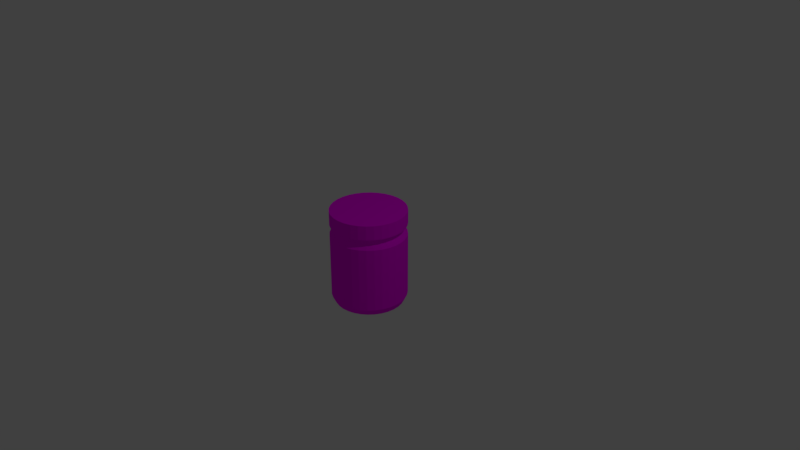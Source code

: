# Source: peanutButter.blend  (saved by Blender 2.79.0; exported with 4.5.12 LTS)
import bpy
from mathutils import Matrix  # noqa: F401  (used for matrix-valued properties, if any)

bpy.ops.wm.read_factory_settings(use_empty=True)
scene = bpy.context.scene
scene.name = 'Scene'

# ---- collections
col_collection_1 = bpy.data.collections.new('Collection 1'); scene.collection.children.link(col_collection_1)

# ---- images (referenced by path relative to the original .blend; pixels are not part of the script)
import os
ASSET_DIR = os.environ.get("B2B_ASSET_DIR", "")  # directory of the original .blend (textures are referenced by path, not embedded)
HERE = os.path.dirname(os.path.abspath(__file__))  # packed textures are extracted next to this script under _unpacked/

def load_image(name, relpath, width, height, colorspace="sRGB"):
    """Load a texture the original file referenced (path relative to the .blend, or extracted next to this script)."""
    p = next((c for c in (os.path.join(HERE, relpath), os.path.join(ASSET_DIR, relpath)) if relpath and os.path.exists(c)), "")
    if p:
        img = bpy.data.images.load(p, check_existing=True)
        img.name = name
    else:  # same state as the original file: an image datablock whose file is absent (Cycles renders it pink)
        img = bpy.data.images.new(name, width, height)
        img.source = "FILE"
        img.filepath = "//" + (relpath or name)
    img.colorspace_settings.name = colorspace
    return img
img_peanutbuttertexture = load_image('peanutButterTexture', 'peanutButterTexture.png', 1024, 1024, 'sRGB')

# ---- materials (node trees are filled in below, after node groups)
mat_peanutbutterjar = bpy.data.materials.new('peanutButterJar')
mat_peanutbutterjar.alpha_threshold = 0.0
mat_peanutbutterjar.roughness = 0.5

# ---- material node trees
mat_peanutbutterjar.use_nodes = True; mat_peanutbutterjar.node_tree.nodes.clear()
_N = mat_peanutbutterjar.node_tree.nodes; _L = mat_peanutbutterjar.node_tree.links
n0 = _N.new('ShaderNodeOutputMaterial'); n0.name = 'Material Output'; n0.location = (300, 300)
n1 = _N.new('ShaderNodeBsdfDiffuse'); n1.name = 'Diffuse BSDF'; n1.location = (10, 300)
n2 = _N.new('ShaderNodeTexImage'); n2.name = 'Image Texture'; n2.location = (-260, 180)
n2.width = 140
n2.image = img_peanutbuttertexture
n2.interpolation = 'Closest'
_L.new(n1.outputs[0], n0.inputs[0])
_L.new(n2.outputs[0], n1.inputs[0])
n0.is_active_output = True

# ---- world
world_world = bpy.data.worlds.new('World'); scene.world = world_world
world_world.color = (0.05088, 0.05088, 0.05088)
world_world.use_sun_shadow = False
world_world.sun_shadow_jitter_overblur = 0.0
world_world.cycles.sampling_method = 'MANUAL'

# ---- cameras
cam_camera = bpy.data.cameras.new('Camera')
cam_camera.clip_end = 100.0
cam_camera.lens = 35.0
cam_camera.sensor_width = 32.0
cam_camera.sensor_height = 18.0
cam_camera.ortho_scale = 7.314
cam_camera.dof.focus_distance = 0.0

# ---- lights
light_lamp = bpy.data.lights.new('Lamp', 'POINT')
light_lamp.transmission_factor = 0.0
light_lamp.cutoff_distance = 30.0
light_lamp.energy = 100.0
light_lamp.shadow_buffer_clip_start = 1.001
light_lamp.shadow_soft_size = 0.1
light_lamp.shadow_maximum_resolution = 0.006
light_lamp.use_absolute_resolution = True

# ---- meshes
me_cylinder = bpy.data.meshes.new('Cylinder')
me_cylinder.from_pydata([(2.757e-09, 0.4586, -0.6337), (-2.16e-09, 0.5, 0.6399), (0.08947, 0.4498, -0.6337), (0.09755, 0.4904, 0.6399), (0.1755, 0.4237, -0.6337), (0.1913, 0.4619, 0.6399), (0.2548, 0.3813, -0.6337), (0.2778, 0.4157, 0.6399), (0.3243, 0.3243, -0.6337), (0.3536, 0.3536, 0.6399), (0.3813, 0.2548, -0.6337), (0.4157, 0.2778, 0.6399), (0.4237, 0.1755, -0.6337), (0.4619, 0.1913, 0.6399), (0.4498, 0.08947, -0.6337), (0.4904, 0.09755, 0.6399), (0.4586, 4.307e-08, -0.6337), (0.5, 3.44e-08, 0.6399), (0.4498, -0.08947, -0.6337), (0.4904, -0.09755, 0.6399), (0.4237, -0.1755, -0.6337), (0.4619, -0.1913, 0.6399), (0.3813, -0.2548, -0.6337), (0.4157, -0.2778, 0.6399), (0.3243, -0.3243, -0.6337), (0.3536, -0.3536, 0.6399), (0.2548, -0.3813, -0.6337), (0.2778, -0.4157, 0.6399), (0.1755, -0.4237, -0.6337), (0.1913, -0.4619, 0.6399), (0.08947, -0.4498, -0.6337), (0.09755, -0.4904, 0.6399), (-1.467e-07, -0.4586, -0.6337), (-1.651e-07, -0.5, 0.6399), (-0.08947, -0.4498, -0.6337), (-0.09755, -0.4904, 0.6399), (-0.1755, -0.4237, -0.6337), (-0.1913, -0.4619, 0.6399), (-0.2548, -0.3813, -0.6337), (-0.2778, -0.4157, 0.6399), (-0.3243, -0.3243, -0.6337), (-0.3536, -0.3536, 0.6399), (-0.3813, -0.2548, -0.6337), (-0.4157, -0.2778, 0.6399), (-0.4237, -0.1755, -0.6337), (-0.4619, -0.1913, 0.6399), (-0.4498, -0.08947, -0.6337), (-0.4904, -0.09754, 0.6399), (-0.4586, 4.513e-07, -0.6337), (-0.5, 4.794e-07, 0.6399), (-0.4498, 0.08947, -0.6337), (-0.4904, 0.09755, 0.6399), (-0.4237, 0.1755, -0.6337), (-0.4619, 0.1913, 0.6399), (-0.3813, 0.2548, -0.6337), (-0.4157, 0.2778, 0.6399), (-0.3243, 0.3243, -0.6337), (-0.3536, 0.3536, 0.6399), (-0.2548, 0.3813, -0.6337), (-0.2778, 0.4157, 0.6399), (-0.1755, 0.4237, -0.6337), (-0.1913, 0.4619, 0.6399), (-0.08947, 0.4498, -0.6337), (-0.09754, 0.4904, 0.6399), (-2.16e-09, 0.5, 0.4505), (0.09755, 0.4904, 0.4505), (0.1913, 0.4619, 0.4505), (0.2778, 0.4157, 0.4505), (0.3536, 0.3536, 0.4505), (0.4157, 0.2778, 0.4505), (0.4619, 0.1913, 0.4505), (0.4904, 0.09755, 0.4505), (0.5, 3.44e-08, 0.4505), (0.4904, -0.09755, 0.4505), (0.4619, -0.1913, 0.4505), (0.4157, -0.2778, 0.4505), (0.3536, -0.3536, 0.4505), (0.2778, -0.4157, 0.4505), (0.1913, -0.4619, 0.4505), (0.09755, -0.4904, 0.4505), (-1.651e-07, -0.5, 0.4505), (-0.09755, -0.4904, 0.4505), (-0.1913, -0.4619, 0.4505), (-0.2778, -0.4157, 0.4505), (-0.3536, -0.3536, 0.4505), (-0.4157, -0.2778, 0.4505), (-0.4619, -0.1913, 0.4505), (-0.4904, -0.09754, 0.4505), (-0.5, 4.794e-07, 0.4505), (-0.4904, 0.09755, 0.4505), (-0.4619, 0.1913, 0.4505), (-0.4157, 0.2778, 0.4505), (-0.3536, 0.3536, 0.4505), (-0.2778, 0.4157, 0.4505), (-0.1913, 0.4619, 0.4505), (-0.09754, 0.4904, 0.4505), (0.08809, 0.4428, 0.4505), (0.1728, 0.4171, 0.4505), (0.2508, 0.3754, 0.4505), (0.3193, 0.3193, 0.4505), (0.3754, 0.2508, 0.4505), (0.4171, 0.1728, 0.4505), (0.4428, 0.08809, 0.4505), (0.4515, 4.532e-08, 0.4505), (0.4428, -0.08809, 0.4505), (0.4171, -0.1728, 0.4505), (0.3754, -0.2508, 0.4505), (0.3193, -0.3193, 0.4505), (0.2508, -0.3754, 0.4505), (0.1728, -0.4171, 0.4505), (0.08809, -0.4428, 0.4505), (-1.435e-07, -0.4515, 0.4505), (-0.08809, -0.4428, 0.4505), (-0.1728, -0.4171, 0.4505), (-0.2508, -0.3754, 0.4505), (-0.3193, -0.3193, 0.4505), (-0.3754, -0.2508, 0.4505), (-0.4171, -0.1728, 0.4505), (-0.4428, -0.08809, 0.4505), (-0.4515, 4.472e-07, 0.4505), (-0.4428, 0.08809, 0.4505), (-0.4171, 0.1728, 0.4505), (-0.3754, 0.2508, 0.4505), (-0.3193, 0.3193, 0.4505), (-0.2508, 0.3754, 0.4505), (-0.1728, 0.4171, 0.4505), (-0.08809, 0.4428, 0.4505), (3.609e-09, 0.4515, 0.4505), (0.08809, 0.4428, 0.3691), (0.1728, 0.4171, 0.3691), (0.2508, 0.3754, 0.3691), (0.3193, 0.3193, 0.3691), (0.3754, 0.2508, 0.3691), (0.4171, 0.1728, 0.3691), (0.4428, 0.08809, 0.3691), (0.4515, 4.532e-08, 0.3691), (0.4428, -0.08809, 0.3691), (0.4171, -0.1728, 0.3691), (0.3754, -0.2508, 0.3691), (0.3193, -0.3193, 0.3691), (0.2508, -0.3754, 0.3691), (0.1728, -0.4171, 0.3691), (0.08809, -0.4428, 0.3691), (-1.435e-07, -0.4515, 0.3691), (-0.08809, -0.4428, 0.3691), (-0.1728, -0.4171, 0.3691), (-0.2508, -0.3754, 0.3691), (-0.3193, -0.3193, 0.3691), (-0.3754, -0.2508, 0.3691), (-0.4171, -0.1728, 0.3691), (-0.4428, -0.08809, 0.3691), (-0.4515, 4.472e-07, 0.3691), (-0.4428, 0.08809, 0.3691), (-0.4171, 0.1728, 0.3691), (-0.3754, 0.2508, 0.3691), (-0.3193, 0.3193, 0.3691), (-0.2508, 0.3754, 0.3691), (-0.1728, 0.4171, 0.3691), (-0.08809, 0.4428, 0.3691), (3.609e-09, 0.4515, 0.3691), (0.09755, 0.4904, 0.3082), (0.1913, 0.4619, 0.3082), (0.2778, 0.4157, 0.3082), (0.3536, 0.3536, 0.3082), (0.4157, 0.2778, 0.3082), (0.4619, 0.1913, 0.3082), (0.4904, 0.09755, 0.3082), (0.5, 3.44e-08, 0.3082), (0.4904, -0.09755, 0.3082), (0.4619, -0.1913, 0.3082), (0.4157, -0.2778, 0.3082), (0.3536, -0.3536, 0.3082), (0.2778, -0.4157, 0.3082), (0.1913, -0.4619, 0.3082), (0.09755, -0.4904, 0.3082), (-1.651e-07, -0.5, 0.3082), (-0.09755, -0.4904, 0.3082), (-0.1913, -0.4619, 0.3082), (-0.2778, -0.4157, 0.3082), (-0.3536, -0.3536, 0.3082), (-0.4157, -0.2778, 0.3082), (-0.4619, -0.1913, 0.3082), (-0.4904, -0.09754, 0.3082), (-0.5, 4.794e-07, 0.3082), (-0.4904, 0.09755, 0.3082), (-0.4619, 0.1913, 0.3082), (-0.4157, 0.2778, 0.3082), (-0.3536, 0.3536, 0.3082), (-0.2778, 0.4157, 0.3082), (-0.1913, 0.4619, 0.3082), (-0.09754, 0.4904, 0.3082), (-2.16e-09, 0.5, 0.3082), (0.09755, 0.4904, -0.5481), (0.1913, 0.4619, -0.5481), (0.2778, 0.4157, -0.5481), (0.3536, 0.3536, -0.5481), (0.4157, 0.2778, -0.5481), (0.4619, 0.1913, -0.5481), (0.4904, 0.09755, -0.5481), (0.5, 3.44e-08, -0.5481), (0.4904, -0.09755, -0.5481), (0.4619, -0.1913, -0.5481), (0.4157, -0.2778, -0.5481), (0.3536, -0.3536, -0.5481), (0.2778, -0.4157, -0.5481), (0.1913, -0.4619, -0.5481), (0.09755, -0.4904, -0.5481), (-1.651e-07, -0.5, -0.5481), (-0.09755, -0.4904, -0.5481), (-0.1913, -0.4619, -0.5481), (-0.2778, -0.4157, -0.5481), (-0.3536, -0.3536, -0.5481), (-0.4157, -0.2778, -0.5481), (-0.4619, -0.1913, -0.5481), (-0.4904, -0.09754, -0.5481), (-0.5, 4.794e-07, -0.5481), (-0.4904, 0.09755, -0.5481), (-0.4619, 0.1913, -0.5481), (-0.4157, 0.2778, -0.5481), (-0.3536, 0.3536, -0.5481), (-0.2778, 0.4157, -0.5481), (-0.1913, 0.4619, -0.5481), (-0.09754, 0.4904, -0.5481), (-2.16e-09, 0.5, -0.5481)], [], [(64, 1, 3, 65), (65, 3, 5, 66), (66, 5, 7, 67), (67, 7, 9, 68), (68, 9, 11, 69), (69, 11, 13, 70), (70, 13, 15, 71), (71, 15, 17, 72), (72, 17, 19, 73), (73, 19, 21, 74), (74, 21, 23, 75), (75, 23, 25, 76), (76, 25, 27, 77), (77, 27, 29, 78), (78, 29, 31, 79), (79, 31, 33, 80), (80, 33, 35, 81), (81, 35, 37, 82), (82, 37, 39, 83), (83, 39, 41, 84), (84, 41, 43, 85), (85, 43, 45, 86), (86, 45, 47, 87), (87, 47, 49, 88), (88, 49, 51, 89), (89, 51, 53, 90), (90, 53, 55, 91), (91, 55, 57, 92), (92, 57, 59, 93), (93, 59, 61, 94), (3, 1, 63, 61, 59, 57, 55, 53, 51, 49, 47, 45, 43, 41, 39, 37, 35, 33, 31, 29, 27, 25, 23, 21, 19, 17, 15, 13, 11, 9, 7, 5), (94, 61, 63, 95), (95, 63, 1, 64), (0, 2, 4, 6, 8, 10, 12, 14, 16, 18, 20, 22, 24, 26, 28, 30, 32, 34, 36, 38, 40, 42, 44, 46, 48, 50, 52, 54, 56, 58, 60, 62), (126, 95, 64, 127), (125, 94, 95, 126), (124, 93, 94, 125), (123, 92, 93, 124), (122, 91, 92, 123), (121, 90, 91, 122), (120, 89, 90, 121), (119, 88, 89, 120), (118, 87, 88, 119), (117, 86, 87, 118), (116, 85, 86, 117), (115, 84, 85, 116), (114, 83, 84, 115), (113, 82, 83, 114), (112, 81, 82, 113), (111, 80, 81, 112), (110, 79, 80, 111), (109, 78, 79, 110), (108, 77, 78, 109), (107, 76, 77, 108), (106, 75, 76, 107), (105, 74, 75, 106), (104, 73, 74, 105), (103, 72, 73, 104), (102, 71, 72, 103), (101, 70, 71, 102), (100, 69, 70, 101), (99, 68, 69, 100), (98, 67, 68, 99), (97, 66, 67, 98), (96, 65, 66, 97), (127, 64, 65, 96), (159, 127, 96, 128), (128, 96, 97, 129), (129, 97, 98, 130), (130, 98, 99, 131), (131, 99, 100, 132), (132, 100, 101, 133), (133, 101, 102, 134), (134, 102, 103, 135), (135, 103, 104, 136), (136, 104, 105, 137), (137, 105, 106, 138), (138, 106, 107, 139), (139, 107, 108, 140), (140, 108, 109, 141), (141, 109, 110, 142), (142, 110, 111, 143), (143, 111, 112, 144), (144, 112, 113, 145), (145, 113, 114, 146), (146, 114, 115, 147), (147, 115, 116, 148), (148, 116, 117, 149), (149, 117, 118, 150), (150, 118, 119, 151), (151, 119, 120, 152), (152, 120, 121, 153), (153, 121, 122, 154), (154, 122, 123, 155), (155, 123, 124, 156), (156, 124, 125, 157), (157, 125, 126, 158), (158, 126, 127, 159), (190, 158, 159, 191), (189, 157, 158, 190), (188, 156, 157, 189), (187, 155, 156, 188), (186, 154, 155, 187), (185, 153, 154, 186), (184, 152, 153, 185), (183, 151, 152, 184), (182, 150, 151, 183), (181, 149, 150, 182), (180, 148, 149, 181), (179, 147, 148, 180), (178, 146, 147, 179), (177, 145, 146, 178), (176, 144, 145, 177), (175, 143, 144, 176), (174, 142, 143, 175), (173, 141, 142, 174), (172, 140, 141, 173), (171, 139, 140, 172), (170, 138, 139, 171), (169, 137, 138, 170), (168, 136, 137, 169), (167, 135, 136, 168), (166, 134, 135, 167), (165, 133, 134, 166), (164, 132, 133, 165), (163, 131, 132, 164), (162, 130, 131, 163), (161, 129, 130, 162), (160, 128, 129, 161), (191, 159, 128, 160), (223, 191, 160, 192), (192, 160, 161, 193), (193, 161, 162, 194), (194, 162, 163, 195), (195, 163, 164, 196), (196, 164, 165, 197), (197, 165, 166, 198), (198, 166, 167, 199), (199, 167, 168, 200), (200, 168, 169, 201), (201, 169, 170, 202), (202, 170, 171, 203), (203, 171, 172, 204), (204, 172, 173, 205), (205, 173, 174, 206), (206, 174, 175, 207), (207, 175, 176, 208), (208, 176, 177, 209), (209, 177, 178, 210), (210, 178, 179, 211), (211, 179, 180, 212), (212, 180, 181, 213), (213, 181, 182, 214), (214, 182, 183, 215), (215, 183, 184, 216), (216, 184, 185, 217), (217, 185, 186, 218), (218, 186, 187, 219), (219, 187, 188, 220), (220, 188, 189, 221), (221, 189, 190, 222), (222, 190, 191, 223), (62, 222, 223, 0), (60, 221, 222, 62), (58, 220, 221, 60), (56, 219, 220, 58), (54, 218, 219, 56), (52, 217, 218, 54), (50, 216, 217, 52), (48, 215, 216, 50), (46, 214, 215, 48), (44, 213, 214, 46), (42, 212, 213, 44), (40, 211, 212, 42), (38, 210, 211, 40), (36, 209, 210, 38), (34, 208, 209, 36), (32, 207, 208, 34), (30, 206, 207, 32), (28, 205, 206, 30), (26, 204, 205, 28), (24, 203, 204, 26), (22, 202, 203, 24), (20, 201, 202, 22), (18, 200, 201, 20), (16, 199, 200, 18), (14, 198, 199, 16), (12, 197, 198, 14), (10, 196, 197, 12), (8, 195, 196, 10), (6, 194, 195, 8), (4, 193, 194, 6), (2, 192, 193, 4), (0, 223, 192, 2)])
_uv = me_cylinder.uv_layers.new(name='UVMap')
_uv.uv.foreach_set('vector', [0.7137, 0.1463, 0.6558, 0.1463, 0.6558, 0.1155, 0.7137, 0.1155, 0.7137, 0.1155, 0.6558, 0.1155, 0.6562, 0.08531, 0.7141, 0.08531, 0.7141, 0.08531, 0.6562, 0.08531, 0.6571, 0.05684, 0.715, 0.05684, 0.715, 0.05684, 0.6571, 0.05684, 0.6584, 0.03122, 0.7162, 0.03122, 0.7162, 0.03122, 0.6584, 0.03122, 0.66, 0.009431, 0.7179, 0.009431, 0.7964, 0.7021, 0.8543, 0.7021, 0.8556, 0.7277, 0.7977, 0.7277, 0.7977, 0.7277, 0.8556, 0.7277, 0.8565, 0.7562, 0.7986, 0.7562, 0.7986, 0.7562, 0.8565, 0.7562, 0.8569, 0.7864, 0.799, 0.7864, 0.799, 0.7864, 0.8569, 0.7864, 0.8569, 0.8172, 0.799, 0.8172, 0.799, 0.8172, 0.8569, 0.8172, 0.8565, 0.8475, 0.7986, 0.8475, 0.7986, 0.8475, 0.8565, 0.8475, 0.8556, 0.8759, 0.7977, 0.8759, 0.7977, 0.8759, 0.8556, 0.8759, 0.8543, 0.9015, 0.7964, 0.9015, 0.8772, 0.2307, 0.8193, 0.2311, 0.8179, 0.2055, 0.8758, 0.205, 0.8758, 0.205, 0.8179, 0.2055, 0.8168, 0.177, 0.8747, 0.1766, 0.8747, 0.1766, 0.8168, 0.177, 0.8162, 0.1468, 0.874, 0.1464, 0.874, 0.1464, 0.8162, 0.1468, 0.8159, 0.116, 0.8738, 0.1156, 0.8738, 0.1156, 0.8159, 0.116, 0.8162, 0.08578, 0.874, 0.08533, 0.874, 0.08533, 0.8162, 0.08578, 0.8168, 0.0573, 0.8747, 0.05686, 0.8747, 0.05686, 0.8168, 0.0573, 0.8179, 0.03167, 0.8758, 0.03123, 0.8758, 0.03123, 0.8179, 0.03167, 0.8193, 0.009875, 0.8772, 0.009431, 0.7975, 0.2307, 0.7397, 0.2311, 0.7382, 0.2055, 0.7961, 0.205, 0.7961, 0.205, 0.7382, 0.2055, 0.7371, 0.177, 0.795, 0.1766, 0.795, 0.1766, 0.7371, 0.177, 0.7365, 0.1468, 0.7943, 0.1464, 0.7943, 0.1464, 0.7365, 0.1468, 0.7362, 0.116, 0.7941, 0.1156, 0.7941, 0.1156, 0.7362, 0.116, 0.7365, 0.08578, 0.7943, 0.08533, 0.7943, 0.08533, 0.7365, 0.08578, 0.7371, 0.0573, 0.795, 0.05686, 0.795, 0.05686, 0.7371, 0.0573, 0.7382, 0.03167, 0.7961, 0.03123, 0.7961, 0.03123, 0.7382, 0.03167, 0.7397, 0.009875, 0.7975, 0.009431, 0.7179, 0.2524, 0.66, 0.2524, 0.6584, 0.2306, 0.7162, 0.2306, 0.7162, 0.2306, 0.6584, 0.2306, 0.6571, 0.205, 0.715, 0.205, 0.1466, 0.3223, 0.1172, 0.3163, 0.08943, 0.3045, 0.06446, 0.2874, 0.04323, 0.2656, 0.02654, 0.24, 0.01505, 0.2115, 0.009192, 0.1813, 0.009192, 0.1504, 0.01505, 0.1202, 0.02654, 0.09176, 0.04323, 0.06614, 0.06446, 0.04435, 0.08943, 0.02723, 0.1172, 0.01544, 0.1466, 0.009431, 0.1767, 0.009431, 0.2061, 0.01544, 0.2339, 0.02723, 0.2588, 0.04435, 0.2801, 0.06614, 0.2967, 0.09176, 0.3082, 0.1202, 0.3141, 0.1504, 0.3141, 0.1813, 0.3082, 0.2115, 0.2967, 0.24, 0.2801, 0.2656, 0.2588, 0.2874, 0.2339, 0.3045, 0.2061, 0.3163, 0.1767, 0.3223, 0.715, 0.205, 0.6571, 0.205, 0.6562, 0.1766, 0.7141, 0.1766, 0.7141, 0.1766, 0.6562, 0.1766, 0.6558, 0.1463, 0.7137, 0.1463, 0.2698, 0.5265, 0.2644, 0.4987, 0.2644, 0.4705, 0.2698, 0.4428, 0.2803, 0.4167, 0.2956, 0.3932, 0.3151, 0.3732, 0.338, 0.3575, 0.3635, 0.3467, 0.3905, 0.3411, 0.418, 0.3411, 0.445, 0.3467, 0.4705, 0.3575, 0.4934, 0.3732, 0.5129, 0.3932, 0.5282, 0.4167, 0.5387, 0.4428, 0.5441, 0.4705, 0.5441, 0.4987, 0.5387, 0.5265, 0.5282, 0.5526, 0.5129, 0.5761, 0.4934, 0.5961, 0.4705, 0.6118, 0.445, 0.6226, 0.418, 0.6281, 0.3905, 0.6281, 0.3635, 0.6226, 0.338, 0.6118, 0.3151, 0.5961, 0.2956, 0.5761, 0.2803, 0.5526, 0.3526, 0.2071, 0.3383, 0.2115, 0.3325, 0.1813, 0.3473, 0.1798, 0.3629, 0.2328, 0.3498, 0.24, 0.3383, 0.2115, 0.3526, 0.2071, 0.378, 0.2559, 0.3665, 0.2656, 0.3498, 0.24, 0.3629, 0.2328, 0.3972, 0.2756, 0.3878, 0.2874, 0.3665, 0.2656, 0.378, 0.2559, 0.4197, 0.291, 0.4127, 0.3045, 0.3878, 0.2874, 0.3972, 0.2756, 0.4448, 0.3017, 0.4405, 0.3163, 0.4127, 0.3045, 0.4197, 0.291, 0.4714, 0.3071, 0.4699, 0.3223, 0.4405, 0.3163, 0.4448, 0.3017, 0.4985, 0.3071, 0.5, 0.3223, 0.4699, 0.3223, 0.4714, 0.3071, 0.5251, 0.3017, 0.5294, 0.3163, 0.5, 0.3223, 0.4985, 0.3071, 0.5502, 0.291, 0.5572, 0.3045, 0.5294, 0.3163, 0.5251, 0.3017, 0.5727, 0.2756, 0.5821, 0.2874, 0.5572, 0.3045, 0.5502, 0.291, 0.5919, 0.2559, 0.6034, 0.2656, 0.5821, 0.2874, 0.5727, 0.2756, 0.6069, 0.2328, 0.62, 0.24, 0.6034, 0.2656, 0.5919, 0.2559, 0.6173, 0.2071, 0.6315, 0.2115, 0.62, 0.24, 0.6069, 0.2328, 0.6226, 0.1798, 0.6374, 0.1813, 0.6315, 0.2115, 0.6173, 0.2071, 0.6226, 0.1519, 0.6374, 0.1504, 0.6374, 0.1813, 0.6226, 0.1798, 0.6173, 0.1247, 0.6315, 0.1202, 0.6374, 0.1504, 0.6226, 0.1519, 0.6069, 0.09895, 0.62, 0.09176, 0.6315, 0.1202, 0.6173, 0.1247, 0.5919, 0.07581, 0.6034, 0.06614, 0.62, 0.09176, 0.6069, 0.09895, 0.5727, 0.05613, 0.5821, 0.04435, 0.6034, 0.06614, 0.5919, 0.07581, 0.5502, 0.04068, 0.5572, 0.02723, 0.5821, 0.04435, 0.5727, 0.05613, 0.5251, 0.03003, 0.5294, 0.01544, 0.5572, 0.02723, 0.5502, 0.04068, 0.4985, 0.0246, 0.5, 0.009431, 0.5294, 0.01544, 0.5251, 0.03003, 0.4714, 0.0246, 0.4699, 0.009431, 0.5, 0.009431, 0.4985, 0.0246, 0.4448, 0.03003, 0.4405, 0.01544, 0.4699, 0.009431, 0.4714, 0.0246, 0.4197, 0.04068, 0.4127, 0.02723, 0.4405, 0.01544, 0.4448, 0.03003, 0.3972, 0.05613, 0.3878, 0.04435, 0.4127, 0.02723, 0.4197, 0.04068, 0.378, 0.07581, 0.3665, 0.06614, 0.3878, 0.04435, 0.3972, 0.05613, 0.3629, 0.09895, 0.3498, 0.09176, 0.3665, 0.06614, 0.378, 0.07581, 0.3526, 0.1247, 0.3383, 0.1202, 0.3498, 0.09176, 0.3629, 0.09895, 0.3473, 0.1519, 0.3325, 0.1504, 0.3383, 0.1202, 0.3526, 0.1247, 0.3473, 0.1798, 0.3325, 0.1813, 0.3325, 0.1504, 0.3473, 0.1519, 0.1141, 0.3666, 0.1141, 0.3411, 0.1412, 0.3411, 0.1412, 0.3666, 0.1412, 0.3666, 0.1412, 0.3411, 0.1678, 0.3416, 0.1678, 0.3671, 0.1678, 0.3671, 0.1678, 0.3416, 0.1928, 0.3424, 0.1928, 0.3679, 0.1928, 0.3679, 0.1928, 0.3424, 0.2154, 0.3435, 0.2154, 0.369, 0.2154, 0.369, 0.2154, 0.3435, 0.2345, 0.345, 0.2345, 0.3705, 0.9814, 0.6554, 0.9814, 0.6809, 0.9588, 0.682, 0.9588, 0.6565, 0.9588, 0.6565, 0.9588, 0.682, 0.9338, 0.6828, 0.9338, 0.6573, 0.9338, 0.6573, 0.9338, 0.6828, 0.9072, 0.6833, 0.9072, 0.6577, 0.9072, 0.6577, 0.9072, 0.6833, 0.8801, 0.6833, 0.8801, 0.6577, 0.8801, 0.6577, 0.8801, 0.6833, 0.8535, 0.6828, 0.8535, 0.6573, 0.8535, 0.6573, 0.8535, 0.6828, 0.8284, 0.682, 0.8284, 0.6565, 0.8284, 0.6565, 0.8284, 0.682, 0.8059, 0.6809, 0.8059, 0.6554, 0.7686, 0.6569, 0.7686, 0.6824, 0.7461, 0.6835, 0.7461, 0.658, 0.7461, 0.658, 0.7461, 0.6835, 0.721, 0.6844, 0.721, 0.6589, 0.721, 0.6589, 0.721, 0.6844, 0.6944, 0.6848, 0.6944, 0.6593, 0.6944, 0.6593, 0.6944, 0.6848, 0.6673, 0.6848, 0.6673, 0.6593, 0.6673, 0.6593, 0.6673, 0.6848, 0.6407, 0.6844, 0.6407, 0.6589, 0.6407, 0.6589, 0.6407, 0.6844, 0.6157, 0.6835, 0.6157, 0.658, 0.6157, 0.658, 0.6157, 0.6835, 0.5931, 0.6824, 0.5931, 0.6569, 0.5931, 0.6569, 0.5931, 0.6824, 0.5739, 0.6809, 0.5739, 0.6554, 0.4706, 0.9627, 0.4706, 0.9882, 0.448, 0.9893, 0.448, 0.9638, 0.448, 0.9638, 0.448, 0.9893, 0.423, 0.9902, 0.423, 0.9647, 0.423, 0.9647, 0.423, 0.9902, 0.3964, 0.9906, 0.3964, 0.9651, 0.3964, 0.9651, 0.3964, 0.9906, 0.3693, 0.9906, 0.3693, 0.9651, 0.3693, 0.9651, 0.3693, 0.9906, 0.3427, 0.9902, 0.3427, 0.9647, 0.3427, 0.9647, 0.3427, 0.9902, 0.3176, 0.9893, 0.3176, 0.9638, 0.3176, 0.9638, 0.3176, 0.9893, 0.2951, 0.9882, 0.2951, 0.9627, 0.2951, 0.9627, 0.2951, 0.9882, 0.2759, 0.9867, 0.2759, 0.9612, 0.02067, 0.3705, 0.02067, 0.345, 0.03985, 0.3435, 0.03985, 0.369, 0.03985, 0.369, 0.03985, 0.3435, 0.0624, 0.3424, 0.0624, 0.3679, 0.0624, 0.3679, 0.0624, 0.3424, 0.08745, 0.3416, 0.08745, 0.3671, 0.08745, 0.3671, 0.08745, 0.3416, 0.1141, 0.3411, 0.1141, 0.3666, 0.08314, 0.385, 0.08745, 0.3671, 0.1141, 0.3666, 0.1126, 0.3846, 0.0554, 0.3859, 0.0624, 0.3679, 0.08745, 0.3671, 0.08314, 0.385, 0.5013, 0.7378, 0.5159, 0.7348, 0.5238, 0.7614, 0.5101, 0.7672, 0.4984, 0.7071, 0.5133, 0.7071, 0.5159, 0.7348, 0.5013, 0.7378, 0.5013, 0.6764, 0.5159, 0.6794, 0.5133, 0.7071, 0.4984, 0.7071, 0.5101, 0.6469, 0.5238, 0.6528, 0.5159, 0.6794, 0.5013, 0.6764, 0.3384, 0.9467, 0.3427, 0.9647, 0.3176, 0.9638, 0.3106, 0.9458, 0.3678, 0.9471, 0.3693, 0.9651, 0.3427, 0.9647, 0.3384, 0.9467, 0.3978, 0.9471, 0.3964, 0.9651, 0.3693, 0.9651, 0.3678, 0.9471, 0.4273, 0.9467, 0.423, 0.9647, 0.3964, 0.9651, 0.3978, 0.9471, 0.455, 0.9458, 0.448, 0.9638, 0.423, 0.9647, 0.4273, 0.9467, 0.009192, 0.7647, 0.02398, 0.7632, 0.02927, 0.7905, 0.01505, 0.7949, 0.009192, 0.7338, 0.02398, 0.7353, 0.02398, 0.7632, 0.009192, 0.7647, 0.01505, 0.7036, 0.02927, 0.7081, 0.02398, 0.7353, 0.009192, 0.7338, 0.6364, 0.6409, 0.6407, 0.6589, 0.6157, 0.658, 0.6087, 0.64, 0.6659, 0.6413, 0.6673, 0.6593, 0.6407, 0.6589, 0.6364, 0.6409, 0.6959, 0.6413, 0.6944, 0.6593, 0.6673, 0.6593, 0.6659, 0.6413, 0.7253, 0.6409, 0.721, 0.6589, 0.6944, 0.6593, 0.6959, 0.6413, 0.7531, 0.64, 0.7461, 0.658, 0.721, 0.6589, 0.7253, 0.6409, 0.08611, 0.7343, 0.101, 0.7343, 0.1036, 0.762, 0.08905, 0.765, 0.08905, 0.7036, 0.1036, 0.7066, 0.101, 0.7343, 0.08611, 0.7343, 0.8492, 0.6393, 0.8535, 0.6573, 0.8284, 0.6565, 0.8214, 0.6385, 0.8786, 0.6398, 0.8801, 0.6577, 0.8535, 0.6573, 0.8492, 0.6393, 0.9086, 0.6398, 0.9072, 0.6577, 0.8801, 0.6577, 0.8786, 0.6398, 0.9381, 0.6393, 0.9338, 0.6573, 0.9072, 0.6577, 0.9086, 0.6398, 0.9658, 0.6385, 0.9588, 0.6565, 0.9338, 0.6573, 0.9381, 0.6393, 0.04765, 0.7647, 0.06243, 0.7632, 0.06772, 0.7905, 0.05351, 0.7949, 0.04765, 0.7338, 0.06243, 0.7353, 0.06243, 0.7632, 0.04765, 0.7647, 0.05351, 0.7036, 0.06772, 0.7081, 0.06243, 0.7353, 0.04765, 0.7338, 0.1721, 0.385, 0.1678, 0.3671, 0.1928, 0.3679, 0.1998, 0.3859, 0.1426, 0.3846, 0.1412, 0.3666, 0.1678, 0.3671, 0.1721, 0.385, 0.1126, 0.3846, 0.1141, 0.3666, 0.1412, 0.3666, 0.1426, 0.3846, 0.1126, 0.653, 0.1126, 0.3846, 0.1426, 0.3846, 0.1426, 0.653, 0.1426, 0.653, 0.1426, 0.3846, 0.1721, 0.385, 0.1721, 0.6535, 0.1721, 0.6535, 0.1721, 0.385, 0.1998, 0.3859, 0.1998, 0.6543, 0.1998, 0.6543, 0.1998, 0.3859, 0.2248, 0.3872, 0.2248, 0.6556, 0.2248, 0.6556, 0.2248, 0.3872, 0.246, 0.3889, 0.246, 0.6573, 0.9908, 0.3687, 0.9908, 0.6372, 0.9658, 0.6385, 0.9658, 0.37, 0.9658, 0.37, 0.9658, 0.6385, 0.9381, 0.6393, 0.9381, 0.3709, 0.9381, 0.3709, 0.9381, 0.6393, 0.9086, 0.6398, 0.9086, 0.3714, 0.9086, 0.3714, 0.9086, 0.6398, 0.8786, 0.6398, 0.8786, 0.3714, 0.8786, 0.3714, 0.8786, 0.6398, 0.8492, 0.6393, 0.8492, 0.3709, 0.8492, 0.3709, 0.8492, 0.6393, 0.8214, 0.6385, 0.8214, 0.37, 0.8214, 0.37, 0.8214, 0.6385, 0.7964, 0.6372, 0.7964, 0.3687, 0.7781, 0.3703, 0.7781, 0.6387, 0.7531, 0.64, 0.7531, 0.3716, 0.7531, 0.3716, 0.7531, 0.64, 0.7253, 0.6409, 0.7253, 0.3725, 0.7253, 0.3725, 0.7253, 0.6409, 0.6959, 0.6413, 0.6959, 0.3729, 0.6959, 0.3729, 0.6959, 0.6413, 0.6659, 0.6413, 0.6659, 0.3729, 0.6659, 0.3729, 0.6659, 0.6413, 0.6364, 0.6409, 0.6364, 0.3725, 0.6364, 0.3725, 0.6364, 0.6409, 0.6087, 0.64, 0.6087, 0.3716, 0.6087, 0.3716, 0.6087, 0.64, 0.5837, 0.6387, 0.5837, 0.3703, 0.5837, 0.3703, 0.5837, 0.6387, 0.5625, 0.637, 0.5625, 0.3686, 0.48, 0.6761, 0.48, 0.9445, 0.455, 0.9458, 0.455, 0.6774, 0.455, 0.6774, 0.455, 0.9458, 0.4273, 0.9467, 0.4273, 0.6783, 0.4273, 0.6783, 0.4273, 0.9467, 0.3978, 0.9471, 0.3978, 0.6787, 0.3978, 0.6787, 0.3978, 0.9471, 0.3678, 0.9471, 0.3678, 0.6787, 0.3678, 0.6787, 0.3678, 0.9471, 0.3384, 0.9467, 0.3384, 0.6783, 0.3384, 0.6783, 0.3384, 0.9467, 0.3106, 0.9458, 0.3106, 0.6774, 0.3106, 0.6774, 0.3106, 0.9458, 0.2856, 0.9445, 0.2856, 0.6761, 0.2856, 0.6761, 0.2856, 0.9445, 0.2644, 0.9428, 0.2644, 0.6744, 0.009192, 0.6573, 0.009192, 0.3889, 0.03043, 0.3872, 0.03043, 0.6556, 0.03043, 0.6556, 0.03043, 0.3872, 0.0554, 0.3859, 0.0554, 0.6543, 0.0554, 0.6543, 0.0554, 0.3859, 0.08314, 0.385, 0.08314, 0.6535, 0.08314, 0.6535, 0.08314, 0.385, 0.1126, 0.3846, 0.1126, 0.653, 0.08682, 0.6812, 0.08314, 0.6535, 0.1126, 0.653, 0.1138, 0.6808, 0.06138, 0.6821, 0.0554, 0.6543, 0.08314, 0.6535, 0.08682, 0.6812, 0.03848, 0.6833, 0.03043, 0.6556, 0.0554, 0.6543, 0.06138, 0.6821, 0.019, 0.6848, 0.009192, 0.6573, 0.03043, 0.6556, 0.03848, 0.6833, 0.2937, 0.6485, 0.2856, 0.6761, 0.2644, 0.6744, 0.2742, 0.6469, 0.3166, 0.6497, 0.3106, 0.6774, 0.2856, 0.6761, 0.2937, 0.6485, 0.342, 0.6505, 0.3384, 0.6783, 0.3106, 0.6774, 0.3166, 0.6497, 0.3691, 0.6509, 0.3678, 0.6787, 0.3384, 0.6783, 0.342, 0.6505, 0.3966, 0.6509, 0.3978, 0.6787, 0.3678, 0.6787, 0.3691, 0.6509, 0.4236, 0.6505, 0.4273, 0.6783, 0.3978, 0.6787, 0.3966, 0.6509, 0.4491, 0.6497, 0.455, 0.6774, 0.4273, 0.6783, 0.4236, 0.6505, 0.472, 0.6485, 0.48, 0.6761, 0.455, 0.6774, 0.4491, 0.6497, 0.5917, 0.3427, 0.5837, 0.3703, 0.5625, 0.3686, 0.5723, 0.3411, 0.6146, 0.3439, 0.6087, 0.3716, 0.5837, 0.3703, 0.5917, 0.3427, 0.6401, 0.3447, 0.6364, 0.3725, 0.6087, 0.3716, 0.6146, 0.3439, 0.6671, 0.3451, 0.6659, 0.3729, 0.6364, 0.3725, 0.6401, 0.3447, 0.6946, 0.3451, 0.6959, 0.3729, 0.6659, 0.3729, 0.6671, 0.3451, 0.7217, 0.3447, 0.7253, 0.3725, 0.6959, 0.3729, 0.6946, 0.3451, 0.7471, 0.3439, 0.7531, 0.3716, 0.7253, 0.3725, 0.7217, 0.3447, 0.77, 0.3427, 0.7781, 0.3703, 0.7531, 0.3716, 0.7471, 0.3439, 0.8274, 0.3423, 0.8214, 0.37, 0.7964, 0.3687, 0.8045, 0.3411, 0.8528, 0.3432, 0.8492, 0.3709, 0.8214, 0.37, 0.8274, 0.3423, 0.8799, 0.3436, 0.8786, 0.3714, 0.8492, 0.3709, 0.8528, 0.3432, 0.9074, 0.3436, 0.9086, 0.3714, 0.8786, 0.3714, 0.8799, 0.3436, 0.9344, 0.3432, 0.9381, 0.3709, 0.9086, 0.3714, 0.9074, 0.3436, 0.9599, 0.3423, 0.9658, 0.37, 0.9381, 0.3709, 0.9344, 0.3432, 0.9828, 0.3411, 0.9908, 0.3687, 0.9658, 0.37, 0.9599, 0.3423, 0.2167, 0.6833, 0.2248, 0.6556, 0.246, 0.6573, 0.2362, 0.6848, 0.1938, 0.6821, 0.1998, 0.6543, 0.2248, 0.6556, 0.2167, 0.6833, 0.1684, 0.6812, 0.1721, 0.6535, 0.1998, 0.6543, 0.1938, 0.6821, 0.1414, 0.6808, 0.1426, 0.653, 0.1721, 0.6535, 0.1684, 0.6812, 0.1138, 0.6808, 0.1126, 0.653, 0.1426, 0.653, 0.1414, 0.6808])
me_cylinder.materials.append(mat_peanutbutterjar)
me_cylinder.use_remesh_preserve_volume = False
me_cylinder.use_remesh_preserve_attributes = False
me_cylinder.use_mirror_vertex_groups = False
me_cylinder.update()

# ---- objects
ob_cylinder = bpy.data.objects.new('Cylinder', me_cylinder)
ob_lamp = bpy.data.objects.new('Lamp', light_lamp)
ob_camera = bpy.data.objects.new('Camera', cam_camera)

# ---- transforms, parenting, visibility, modifiers, constraints
ob_cylinder.location = (2.16e-09, 3.352e-09, 0.0)
ob_cylinder.lineart.crease_threshold = 0.0
ob_lamp.location = (4.076, 1.005, 5.904)
ob_lamp.rotation_euler = (0.6503, 0.05522, 1.866)
ob_lamp.lock_rotations_4d = False
ob_lamp.empty_display_type = 'ARROWS'
ob_lamp.color = (0.0, 0.0, 0.0, 0.0)
ob_lamp.lineart.crease_threshold = 0.0
ob_camera.location = (7.481, -6.508, 5.344)
ob_camera.rotation_euler = (1.109, 0.0, 0.8149)
ob_camera.lock_rotations_4d = False
ob_camera.empty_display_type = 'ARROWS'
ob_camera.color = (0.0, 0.0, 0.0, 0.0)
ob_camera.display_type = 'WIRE'
ob_camera.lineart.crease_threshold = 0.0

# ---- collection membership
col_collection_1.objects.link(ob_cylinder)
col_collection_1.objects.link(ob_lamp)
col_collection_1.objects.link(ob_camera)

# ---- scene / render settings (as saved in the file)
scene.camera = ob_camera
scene.frame_start = 1; scene.frame_end = 250; scene.frame_set(1)
scene.render.engine = 'CYCLES'
scene.render.resolution_percentage = 50
scene.render.dither_intensity = 0.0
scene.cycles.use_denoising = False
scene.cycles.samples = 128
scene.cycles.sampling_pattern = 'TABULATED_SOBOL'
scene.cycles.use_adaptive_sampling = False
scene.cycles.use_light_tree = False
scene.cycles.blur_glossy = 0.0
scene.cycles.sample_clamp_indirect = 0.0
scene.view_settings.view_transform = 'Standard'
bpy.context.view_layer.update()
